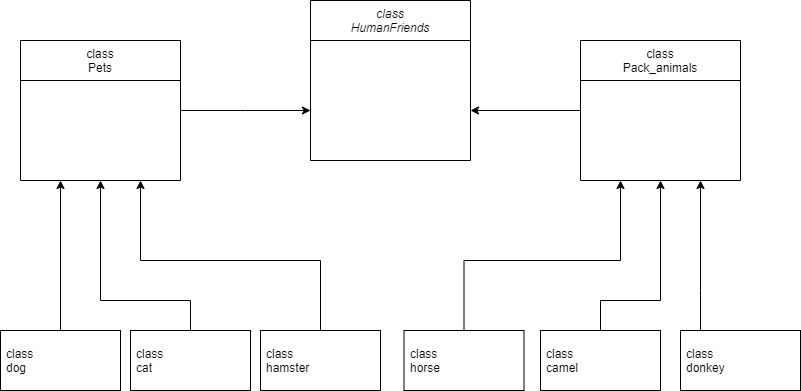

The diagram above was exported from draw.io. Its source (the exported page's mxGraphModel, read from the mxfile embedded in the PNG):
<mxGraphModel dx="1434" dy="767" grid="1" gridSize="10" guides="1" tooltips="1" connect="1" arrows="1" fold="1" page="1" pageScale="1" pageWidth="827" pageHeight="1169" math="0" shadow="0">
  <root>
    <mxCell id="WIyWlLk6GJQsqaUBKTNV-0" />
    <mxCell id="WIyWlLk6GJQsqaUBKTNV-1" parent="WIyWlLk6GJQsqaUBKTNV-0" />
    <mxCell id="zkfFHV4jXpPFQw0GAbJ--0" value="class&#10;HumanFriends" style="swimlane;fontStyle=2;align=center;verticalAlign=top;childLayout=stackLayout;horizontal=1;startSize=40;horizontalStack=0;resizeParent=1;resizeLast=0;collapsible=1;marginBottom=0;rounded=0;shadow=0;strokeWidth=1;" parent="WIyWlLk6GJQsqaUBKTNV-1" vertex="1">
      <mxGeometry x="320" y="40" width="160" height="160" as="geometry">
        <mxRectangle x="230" y="140" width="160" height="26" as="alternateBounds" />
      </mxGeometry>
    </mxCell>
    <mxCell id="RhmovaFGdv7ZT0MetlGy-28" style="edgeStyle=orthogonalEdgeStyle;rounded=0;orthogonalLoop=1;jettySize=auto;html=1;" edge="1" parent="WIyWlLk6GJQsqaUBKTNV-1" source="zkfFHV4jXpPFQw0GAbJ--6">
      <mxGeometry relative="1" as="geometry">
        <mxPoint x="320" y="150" as="targetPoint" />
      </mxGeometry>
    </mxCell>
    <mxCell id="zkfFHV4jXpPFQw0GAbJ--6" value="class&#10;Pets" style="swimlane;fontStyle=0;align=center;verticalAlign=top;childLayout=stackLayout;horizontal=1;startSize=40;horizontalStack=0;resizeParent=1;resizeLast=0;collapsible=1;marginBottom=0;rounded=0;shadow=0;strokeWidth=1;" parent="WIyWlLk6GJQsqaUBKTNV-1" vertex="1">
      <mxGeometry x="30" y="80" width="160" height="140" as="geometry">
        <mxRectangle x="130" y="380" width="160" height="26" as="alternateBounds" />
      </mxGeometry>
    </mxCell>
    <mxCell id="RhmovaFGdv7ZT0MetlGy-27" style="edgeStyle=orthogonalEdgeStyle;rounded=0;orthogonalLoop=1;jettySize=auto;html=1;" edge="1" parent="WIyWlLk6GJQsqaUBKTNV-1" source="zkfFHV4jXpPFQw0GAbJ--17">
      <mxGeometry relative="1" as="geometry">
        <mxPoint x="480" y="150" as="targetPoint" />
      </mxGeometry>
    </mxCell>
    <mxCell id="zkfFHV4jXpPFQw0GAbJ--17" value="class&#10;Pack_animals" style="swimlane;fontStyle=0;align=center;verticalAlign=top;childLayout=stackLayout;horizontal=1;startSize=40;horizontalStack=0;resizeParent=1;resizeLast=0;collapsible=1;marginBottom=0;rounded=0;shadow=0;strokeWidth=1;" parent="WIyWlLk6GJQsqaUBKTNV-1" vertex="1">
      <mxGeometry x="590" y="80" width="160" height="140" as="geometry">
        <mxRectangle x="550" y="140" width="160" height="26" as="alternateBounds" />
      </mxGeometry>
    </mxCell>
    <mxCell id="RhmovaFGdv7ZT0MetlGy-15" style="edgeStyle=orthogonalEdgeStyle;rounded=0;orthogonalLoop=1;jettySize=auto;html=1;exitX=0.5;exitY=0;exitDx=0;exitDy=0;entryX=0.25;entryY=1;entryDx=0;entryDy=0;" edge="1" parent="WIyWlLk6GJQsqaUBKTNV-1" source="RhmovaFGdv7ZT0MetlGy-0" target="zkfFHV4jXpPFQw0GAbJ--6">
      <mxGeometry relative="1" as="geometry" />
    </mxCell>
    <mxCell id="RhmovaFGdv7ZT0MetlGy-0" value="" style="whiteSpace=wrap;html=1;verticalAlign=top;fontStyle=0;startSize=26;rounded=0;shadow=0;strokeWidth=1;" vertex="1" parent="WIyWlLk6GJQsqaUBKTNV-1">
      <mxGeometry x="10" y="370" width="120" height="60" as="geometry" />
    </mxCell>
    <mxCell id="RhmovaFGdv7ZT0MetlGy-13" style="edgeStyle=orthogonalEdgeStyle;rounded=0;orthogonalLoop=1;jettySize=auto;html=1;exitX=0.5;exitY=0;exitDx=0;exitDy=0;entryX=0.5;entryY=1;entryDx=0;entryDy=0;" edge="1" parent="WIyWlLk6GJQsqaUBKTNV-1" source="RhmovaFGdv7ZT0MetlGy-4" target="zkfFHV4jXpPFQw0GAbJ--6">
      <mxGeometry relative="1" as="geometry">
        <mxPoint x="110" y="270" as="targetPoint" />
        <Array as="points">
          <mxPoint x="200" y="340" />
          <mxPoint x="110" y="340" />
        </Array>
      </mxGeometry>
    </mxCell>
    <mxCell id="RhmovaFGdv7ZT0MetlGy-4" value="" style="whiteSpace=wrap;html=1;verticalAlign=top;fontStyle=0;startSize=26;rounded=0;shadow=0;strokeWidth=1;" vertex="1" parent="WIyWlLk6GJQsqaUBKTNV-1">
      <mxGeometry x="140" y="370" width="120" height="60" as="geometry" />
    </mxCell>
    <mxCell id="RhmovaFGdv7ZT0MetlGy-17" style="edgeStyle=orthogonalEdgeStyle;rounded=0;orthogonalLoop=1;jettySize=auto;html=1;exitX=0.5;exitY=0;exitDx=0;exitDy=0;entryX=0.75;entryY=1;entryDx=0;entryDy=0;" edge="1" parent="WIyWlLk6GJQsqaUBKTNV-1" source="RhmovaFGdv7ZT0MetlGy-5" target="zkfFHV4jXpPFQw0GAbJ--6">
      <mxGeometry relative="1" as="geometry">
        <mxPoint x="160" y="260" as="targetPoint" />
        <Array as="points">
          <mxPoint x="330" y="300" />
          <mxPoint x="150" y="300" />
        </Array>
      </mxGeometry>
    </mxCell>
    <mxCell id="RhmovaFGdv7ZT0MetlGy-5" value="" style="whiteSpace=wrap;html=1;verticalAlign=top;fontStyle=0;startSize=26;rounded=0;shadow=0;strokeWidth=1;" vertex="1" parent="WIyWlLk6GJQsqaUBKTNV-1">
      <mxGeometry x="270" y="370" width="120" height="60" as="geometry" />
    </mxCell>
    <mxCell id="RhmovaFGdv7ZT0MetlGy-12" style="edgeStyle=orthogonalEdgeStyle;rounded=0;orthogonalLoop=1;jettySize=auto;html=1;exitX=0.5;exitY=0;exitDx=0;exitDy=0;entryX=0.25;entryY=1;entryDx=0;entryDy=0;" edge="1" parent="WIyWlLk6GJQsqaUBKTNV-1" source="RhmovaFGdv7ZT0MetlGy-6" target="zkfFHV4jXpPFQw0GAbJ--17">
      <mxGeometry relative="1" as="geometry">
        <mxPoint x="620" y="280" as="targetPoint" />
        <Array as="points">
          <mxPoint x="474" y="300" />
          <mxPoint x="630" y="300" />
        </Array>
      </mxGeometry>
    </mxCell>
    <mxCell id="RhmovaFGdv7ZT0MetlGy-6" value="" style="whiteSpace=wrap;html=1;verticalAlign=top;fontStyle=0;startSize=26;rounded=0;shadow=0;strokeWidth=1;" vertex="1" parent="WIyWlLk6GJQsqaUBKTNV-1">
      <mxGeometry x="413.5" y="370" width="120" height="60" as="geometry" />
    </mxCell>
    <mxCell id="RhmovaFGdv7ZT0MetlGy-10" value="" style="edgeStyle=orthogonalEdgeStyle;rounded=0;orthogonalLoop=1;jettySize=auto;html=1;entryX=0.5;entryY=1;entryDx=0;entryDy=0;" edge="1" parent="WIyWlLk6GJQsqaUBKTNV-1" source="RhmovaFGdv7ZT0MetlGy-8" target="zkfFHV4jXpPFQw0GAbJ--17">
      <mxGeometry relative="1" as="geometry">
        <mxPoint x="590" y="323" as="targetPoint" />
        <Array as="points">
          <mxPoint x="610" y="340" />
          <mxPoint x="670" y="340" />
        </Array>
      </mxGeometry>
    </mxCell>
    <mxCell id="RhmovaFGdv7ZT0MetlGy-8" value="" style="whiteSpace=wrap;html=1;verticalAlign=top;fontStyle=0;startSize=26;rounded=0;shadow=0;strokeWidth=1;" vertex="1" parent="WIyWlLk6GJQsqaUBKTNV-1">
      <mxGeometry x="550" y="370" width="120" height="60" as="geometry" />
    </mxCell>
    <mxCell id="RhmovaFGdv7ZT0MetlGy-11" value="" style="edgeStyle=orthogonalEdgeStyle;rounded=0;orthogonalLoop=1;jettySize=auto;html=1;entryX=0.75;entryY=1;entryDx=0;entryDy=0;" edge="1" parent="WIyWlLk6GJQsqaUBKTNV-1" source="RhmovaFGdv7ZT0MetlGy-9" target="zkfFHV4jXpPFQw0GAbJ--17">
      <mxGeometry relative="1" as="geometry">
        <mxPoint x="750" y="323" as="targetPoint" />
        <Array as="points">
          <mxPoint x="710" y="330" />
          <mxPoint x="710" y="330" />
        </Array>
      </mxGeometry>
    </mxCell>
    <mxCell id="RhmovaFGdv7ZT0MetlGy-9" value="" style="whiteSpace=wrap;html=1;verticalAlign=top;fontStyle=0;startSize=26;rounded=0;shadow=0;strokeWidth=1;" vertex="1" parent="WIyWlLk6GJQsqaUBKTNV-1">
      <mxGeometry x="690" y="370" width="120" height="60" as="geometry" />
    </mxCell>
    <mxCell id="zkfFHV4jXpPFQw0GAbJ--7" value="class &#10;dog" style="text;align=left;verticalAlign=top;spacingLeft=4;spacingRight=4;overflow=hidden;rotatable=0;points=[[0,0.5],[1,0.5]];portConstraint=eastwest;" parent="WIyWlLk6GJQsqaUBKTNV-1" vertex="1">
      <mxGeometry x="10" y="380" width="120" height="36" as="geometry" />
    </mxCell>
    <mxCell id="zkfFHV4jXpPFQw0GAbJ--8" value="class &#10;cat&#10;" style="text;align=left;verticalAlign=top;spacingLeft=4;spacingRight=4;overflow=hidden;rotatable=0;points=[[0,0.5],[1,0.5]];portConstraint=eastwest;rounded=0;shadow=0;html=0;" parent="WIyWlLk6GJQsqaUBKTNV-1" vertex="1">
      <mxGeometry x="140" y="380" width="110" height="36" as="geometry" />
    </mxCell>
    <mxCell id="RhmovaFGdv7ZT0MetlGy-19" value="class&#10;hamster" style="text;align=left;verticalAlign=top;spacingLeft=4;spacingRight=4;overflow=hidden;rotatable=0;points=[[0,0.5],[1,0.5]];portConstraint=eastwest;rounded=0;shadow=0;html=0;" vertex="1" parent="WIyWlLk6GJQsqaUBKTNV-1">
      <mxGeometry x="270" y="380" width="120" height="36" as="geometry" />
    </mxCell>
    <mxCell id="zkfFHV4jXpPFQw0GAbJ--18" value="class&#10;horse" style="text;align=left;verticalAlign=top;spacingLeft=4;spacingRight=4;overflow=hidden;rotatable=0;points=[[0,0.5],[1,0.5]];portConstraint=eastwest;" parent="WIyWlLk6GJQsqaUBKTNV-1" vertex="1">
      <mxGeometry x="414" y="380" width="116" height="36" as="geometry" />
    </mxCell>
    <mxCell id="zkfFHV4jXpPFQw0GAbJ--19" value="class&#10;camel" style="text;align=left;verticalAlign=top;spacingLeft=4;spacingRight=4;overflow=hidden;rotatable=0;points=[[0,0.5],[1,0.5]];portConstraint=eastwest;rounded=0;shadow=0;html=0;" parent="WIyWlLk6GJQsqaUBKTNV-1" vertex="1">
      <mxGeometry x="550" y="380" width="120" height="36" as="geometry" />
    </mxCell>
    <mxCell id="zkfFHV4jXpPFQw0GAbJ--20" value="class&#10;donkey" style="text;align=left;verticalAlign=top;spacingLeft=4;spacingRight=4;overflow=hidden;rotatable=0;points=[[0,0.5],[1,0.5]];portConstraint=eastwest;rounded=0;shadow=0;html=0;" parent="WIyWlLk6GJQsqaUBKTNV-1" vertex="1">
      <mxGeometry x="690" y="380" width="120" height="33" as="geometry" />
    </mxCell>
  </root>
</mxGraphModel>